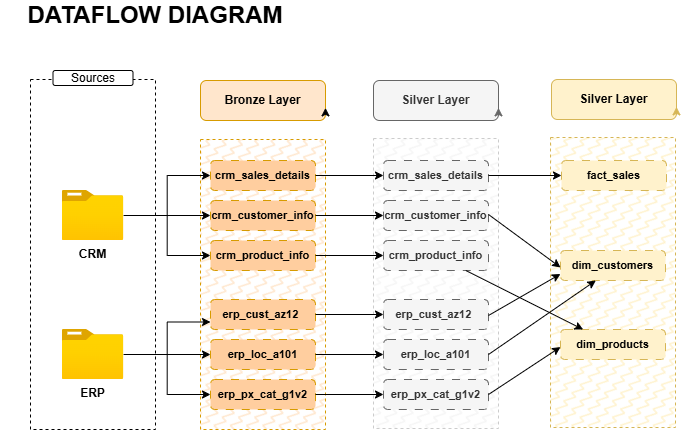

The diagram above was exported from draw.io. Its source (the exported page's mxGraphModel, read from the mxfile embedded in the PNG):
<mxGraphModel dx="1030" dy="535" grid="1" gridSize="10" guides="1" tooltips="1" connect="1" arrows="1" fold="1" page="1" pageScale="1" pageWidth="850" pageHeight="1100" math="0" shadow="0">
  <root>
    <mxCell id="0" />
    <mxCell id="1" parent="0" />
    <mxCell id="eNLYs3fw972d4PJNf87R-1" parent="1" style="text;html=1;whiteSpace=wrap;strokeColor=none;fillColor=none;align=center;verticalAlign=middle;rounded=0;" value="&lt;b&gt;&lt;font style=&quot;font-size: 24px;&quot;&gt;DATAFLOW DIAGRAM&lt;/font&gt;&lt;/b&gt;" vertex="1">
      <mxGeometry height="30" width="310" x="20" y="10" as="geometry" />
    </mxCell>
    <mxCell id="eNLYs3fw972d4PJNf87R-3" parent="1" style="rounded=0;whiteSpace=wrap;html=1;fillColor=none;dashed=1;" value="" vertex="1">
      <mxGeometry height="350" width="125" x="50" y="89" as="geometry" />
    </mxCell>
    <mxCell id="eNLYs3fw972d4PJNf87R-4" parent="1" style="rounded=1;whiteSpace=wrap;html=1;roundedPerimeter=1;" value="&lt;div&gt;Sources&lt;/div&gt;" vertex="1">
      <mxGeometry height="15" width="80" x="72.5" y="80" as="geometry" />
    </mxCell>
    <mxCell id="eNLYs3fw972d4PJNf87R-5" parent="1" style="rounded=0;whiteSpace=wrap;html=1;fillColor=#ffe6cc;dashed=1;strokeColor=#d79b00;fillStyle=zigzag-line;" value="" vertex="1">
      <mxGeometry height="290" width="125" x="220" y="149" as="geometry" />
    </mxCell>
    <mxCell id="eNLYs3fw972d4PJNf87R-6" parent="1" style="rounded=1;whiteSpace=wrap;html=1;roundedPerimeter=1;fillColor=#ffe6cc;strokeColor=#d79b00;" value="&lt;b&gt;Bronze Layer&lt;/b&gt;" vertex="1">
      <mxGeometry height="40" width="125" x="220" y="90" as="geometry" />
    </mxCell>
    <mxCell id="eNLYs3fw972d4PJNf87R-23" edge="1" parent="1" source="eNLYs3fw972d4PJNf87R-11" style="edgeStyle=orthogonalEdgeStyle;rounded=0;orthogonalLoop=1;jettySize=auto;html=1;entryX=0;entryY=0.5;entryDx=0;entryDy=0;defaultLabelBackgroundColor=page;" target="eNLYs3fw972d4PJNf87R-14">
      <mxGeometry relative="1" as="geometry" />
    </mxCell>
    <mxCell id="eNLYs3fw972d4PJNf87R-24" edge="1" parent="1" source="eNLYs3fw972d4PJNf87R-11" style="edgeStyle=orthogonalEdgeStyle;rounded=0;orthogonalLoop=1;jettySize=auto;html=1;defaultLabelBackgroundColor=page;" target="eNLYs3fw972d4PJNf87R-15">
      <mxGeometry relative="1" as="geometry" />
    </mxCell>
    <mxCell id="eNLYs3fw972d4PJNf87R-25" edge="1" parent="1" source="eNLYs3fw972d4PJNf87R-11" style="edgeStyle=orthogonalEdgeStyle;rounded=0;orthogonalLoop=1;jettySize=auto;html=1;entryX=0;entryY=0.5;entryDx=0;entryDy=0;defaultLabelBackgroundColor=page;" target="eNLYs3fw972d4PJNf87R-16">
      <mxGeometry relative="1" as="geometry" />
    </mxCell>
    <mxCell id="eNLYs3fw972d4PJNf87R-11" parent="1" style="image;aspect=fixed;html=1;align=center;fontSize=12;image=img/lib/azure2/general/Folder_Blank.svg;points=[[0.5,0.083,0],[0.5,1,0],[0.003,0.5,0],[0.998,0.554,0],[0.99,0.114,0],[0.987,0.996,0],[0.013,0.996,0],[0.013,0.004,0]];labelPerimeter=1;" value="&lt;b&gt;CRM&lt;/b&gt;&lt;div&gt;&lt;b&gt;&lt;br&gt;&lt;/b&gt;&lt;/div&gt;" vertex="1">
      <mxGeometry height="50" width="61.61" x="81.69" y="200" as="geometry" />
    </mxCell>
    <mxCell id="eNLYs3fw972d4PJNf87R-20" edge="1" parent="1" source="eNLYs3fw972d4PJNf87R-12" style="edgeStyle=orthogonalEdgeStyle;rounded=0;orthogonalLoop=1;jettySize=auto;html=1;entryX=0;entryY=0.75;entryDx=0;entryDy=0;defaultLabelBackgroundColor=page;" target="eNLYs3fw972d4PJNf87R-17">
      <mxGeometry relative="1" as="geometry" />
    </mxCell>
    <mxCell id="eNLYs3fw972d4PJNf87R-21" edge="1" parent="1" source="eNLYs3fw972d4PJNf87R-12" style="edgeStyle=orthogonalEdgeStyle;rounded=0;orthogonalLoop=1;jettySize=auto;html=1;entryX=0;entryY=0.5;entryDx=0;entryDy=0;defaultLabelBackgroundColor=page;" target="eNLYs3fw972d4PJNf87R-19">
      <mxGeometry relative="1" as="geometry" />
    </mxCell>
    <mxCell id="eNLYs3fw972d4PJNf87R-22" edge="1" parent="1" source="eNLYs3fw972d4PJNf87R-12" style="edgeStyle=orthogonalEdgeStyle;rounded=0;orthogonalLoop=1;jettySize=auto;html=1;defaultLabelBackgroundColor=page;" target="eNLYs3fw972d4PJNf87R-18">
      <mxGeometry relative="1" as="geometry" />
    </mxCell>
    <mxCell id="eNLYs3fw972d4PJNf87R-12" parent="1" style="image;aspect=fixed;html=1;align=center;fontSize=12;image=img/lib/azure2/general/Folder_Blank.svg;points=[[0.5,0.083,0],[0.5,1,0],[0.003,0.5,0],[0.998,0.554,0],[0.99,0.114,0],[0.987,0.996,0],[0.013,0.996,0],[0.013,0.004,0]];labelPerimeter=1;" value="&lt;b&gt;ERP&lt;/b&gt;" vertex="1">
      <mxGeometry height="50" width="61.61" x="81.69" y="339" as="geometry" />
    </mxCell>
    <mxCell id="eNLYs3fw972d4PJNf87R-13" edge="1" parent="1" source="eNLYs3fw972d4PJNf87R-6" style="edgeStyle=orthogonalEdgeStyle;rounded=0;orthogonalLoop=1;jettySize=auto;html=1;innerLoopWaypoints=1;exitX=1;exitY=0.75;exitDx=0;exitDy=0;entryX=0.88;entryY=0.64;entryDx=0;entryDy=0;defaultLabelBackgroundColor=page;" target="eNLYs3fw972d4PJNf87R-6">
      <mxGeometry relative="1" as="geometry" />
    </mxCell>
    <mxCell id="eNLYs3fw972d4PJNf87R-14" parent="1" style="rounded=1;whiteSpace=wrap;html=1;roundedPerimeter=1;fillColor=#FFCE9F;strokeColor=#d79b00;dashed=1;dashPattern=8 8;" value="&lt;b&gt;&lt;font style=&quot;font-size: 11px;&quot;&gt;crm_sales_details&lt;/font&gt;&lt;/b&gt;" vertex="1">
      <mxGeometry height="30" width="105" x="230" y="170" as="geometry" />
    </mxCell>
    <mxCell id="eNLYs3fw972d4PJNf87R-15" parent="1" style="rounded=1;whiteSpace=wrap;html=1;roundedPerimeter=1;fillColor=#FFCE9F;strokeColor=#d79b00;dashed=1;dashPattern=8 8;" value="&lt;span style=&quot;font-size: 11px;&quot;&gt;&lt;b&gt;crm_customer_info&lt;/b&gt;&lt;/span&gt;" vertex="1">
      <mxGeometry height="30" width="105" x="230" y="210" as="geometry" />
    </mxCell>
    <mxCell id="eNLYs3fw972d4PJNf87R-16" parent="1" style="rounded=1;whiteSpace=wrap;html=1;roundedPerimeter=1;fillColor=#FFCE9F;strokeColor=#d79b00;dashed=1;dashPattern=8 8;" value="&lt;b&gt;&lt;font style=&quot;font-size: 11px;&quot;&gt;crm_product_info&lt;/font&gt;&lt;/b&gt;" vertex="1">
      <mxGeometry height="30" width="105" x="230" y="250" as="geometry" />
    </mxCell>
    <mxCell id="eNLYs3fw972d4PJNf87R-17" parent="1" style="rounded=1;whiteSpace=wrap;html=1;roundedPerimeter=1;fillColor=#FFCE9F;strokeColor=#d79b00;dashed=1;dashPattern=8 8;" value="&lt;b&gt;&lt;font style=&quot;font-size: 11px;&quot;&gt;erp_cust_az12&lt;span style=&quot;white-space: pre;&quot;&gt;&#09;&lt;/span&gt;&lt;/font&gt;&lt;/b&gt;" vertex="1">
      <mxGeometry height="30" width="105" x="230" y="309" as="geometry" />
    </mxCell>
    <mxCell id="eNLYs3fw972d4PJNf87R-18" parent="1" style="rounded=1;whiteSpace=wrap;html=1;roundedPerimeter=1;fillColor=#FFCE9F;strokeColor=#d79b00;dashed=1;dashPattern=8 8;" value="&lt;span style=&quot;font-size: 11px;&quot;&gt;&lt;b&gt;erp_loc_a101&lt;/b&gt;&lt;/span&gt;" vertex="1">
      <mxGeometry height="30" width="105" x="230" y="349" as="geometry" />
    </mxCell>
    <mxCell id="eNLYs3fw972d4PJNf87R-19" parent="1" style="rounded=1;whiteSpace=wrap;html=1;roundedPerimeter=1;fillColor=#FFCE9F;strokeColor=#d79b00;dashed=1;dashPattern=8 8;" value="&lt;b&gt;&lt;font style=&quot;font-size: 11px;&quot;&gt;erp_px_cat_g1v2&lt;/font&gt;&lt;/b&gt;" vertex="1">
      <mxGeometry height="30" width="105" x="230" y="389" as="geometry" />
    </mxCell>
    <mxCell id="eNLYs3fw972d4PJNf87R-26" parent="1" style="rounded=0;whiteSpace=wrap;html=1;fillColor=#f5f5f5;dashed=1;strokeColor=#CCCCCC;fontColor=#333333;fillStyle=zigzag-line;" value="" vertex="1">
      <mxGeometry height="290" width="125" x="393" y="148" as="geometry" />
    </mxCell>
    <mxCell id="eNLYs3fw972d4PJNf87R-27" parent="1" style="rounded=1;whiteSpace=wrap;html=1;roundedPerimeter=1;fillColor=#f5f5f5;strokeColor=#666666;fontColor=#333333;" value="&lt;b&gt;Silver Layer&lt;/b&gt;" vertex="1">
      <mxGeometry height="40" width="125" x="393" y="90" as="geometry" />
    </mxCell>
    <mxCell id="eNLYs3fw972d4PJNf87R-28" edge="1" parent="1" source="eNLYs3fw972d4PJNf87R-27" style="edgeStyle=orthogonalEdgeStyle;rounded=0;orthogonalLoop=1;jettySize=auto;html=1;innerLoopWaypoints=1;exitX=1;exitY=0.75;exitDx=0;exitDy=0;entryX=0.88;entryY=0.64;entryDx=0;entryDy=0;defaultLabelBackgroundColor=page;fillColor=#f5f5f5;strokeColor=#666666;" target="eNLYs3fw972d4PJNf87R-27">
      <mxGeometry relative="1" as="geometry" />
    </mxCell>
    <mxCell id="eNLYs3fw972d4PJNf87R-29" parent="1" style="rounded=1;whiteSpace=wrap;html=1;roundedPerimeter=1;fillColor=#f5f5f5;strokeColor=#666666;dashed=1;dashPattern=8 8;fontColor=#333333;" value="&lt;b&gt;&lt;font style=&quot;font-size: 11px;&quot;&gt;crm_sales_details&lt;/font&gt;&lt;/b&gt;" vertex="1">
      <mxGeometry height="30" width="105" x="403" y="170" as="geometry" />
    </mxCell>
    <mxCell id="eNLYs3fw972d4PJNf87R-30" parent="1" style="rounded=1;whiteSpace=wrap;html=1;roundedPerimeter=1;fillColor=#f5f5f5;strokeColor=#666666;dashed=1;dashPattern=8 8;fontColor=#333333;" value="&lt;span style=&quot;font-size: 11px;&quot;&gt;&lt;b&gt;crm_customer_info&lt;/b&gt;&lt;/span&gt;" vertex="1">
      <mxGeometry height="30" width="105" x="403" y="210" as="geometry" />
    </mxCell>
    <mxCell id="eNLYs3fw972d4PJNf87R-31" parent="1" style="rounded=1;whiteSpace=wrap;html=1;roundedPerimeter=1;fillColor=#f5f5f5;strokeColor=#666666;dashed=1;dashPattern=8 8;fontColor=#333333;" value="&lt;b&gt;&lt;font style=&quot;font-size: 11px;&quot;&gt;crm_product_info&lt;/font&gt;&lt;/b&gt;" vertex="1">
      <mxGeometry height="30" width="105" x="403" y="250" as="geometry" />
    </mxCell>
    <mxCell id="eNLYs3fw972d4PJNf87R-32" parent="1" style="rounded=1;whiteSpace=wrap;html=1;roundedPerimeter=1;fillColor=#f5f5f5;strokeColor=#666666;dashed=1;dashPattern=8 8;fontColor=#333333;" value="&lt;b&gt;&lt;font style=&quot;font-size: 11px;&quot;&gt;erp_cust_az12&lt;span style=&quot;white-space: pre;&quot;&gt;&#09;&lt;/span&gt;&lt;/font&gt;&lt;/b&gt;" vertex="1">
      <mxGeometry height="30" width="105" x="403" y="309" as="geometry" />
    </mxCell>
    <mxCell id="eNLYs3fw972d4PJNf87R-33" parent="1" style="rounded=1;whiteSpace=wrap;html=1;roundedPerimeter=1;fillColor=#f5f5f5;strokeColor=#666666;dashed=1;dashPattern=8 8;fontColor=#333333;" value="&lt;span style=&quot;font-size: 11px;&quot;&gt;&lt;b&gt;erp_loc_a101&lt;/b&gt;&lt;/span&gt;" vertex="1">
      <mxGeometry height="30" width="105" x="403" y="349" as="geometry" />
    </mxCell>
    <mxCell id="eNLYs3fw972d4PJNf87R-34" parent="1" style="rounded=1;whiteSpace=wrap;html=1;roundedPerimeter=1;fillColor=#f5f5f5;strokeColor=#666666;dashed=1;dashPattern=8 8;fontColor=#333333;" value="&lt;b&gt;&lt;font style=&quot;font-size: 11px;&quot;&gt;erp_px_cat_g1v2&lt;/font&gt;&lt;/b&gt;" vertex="1">
      <mxGeometry height="30" width="105" x="403" y="389" as="geometry" />
    </mxCell>
    <mxCell id="eNLYs3fw972d4PJNf87R-40" edge="1" parent="1" source="eNLYs3fw972d4PJNf87R-14" style="edgeStyle=orthogonalEdgeStyle;rounded=0;orthogonalLoop=1;jettySize=auto;html=1;entryX=0.257;entryY=0.5;entryDx=0;entryDy=0;defaultLabelBackgroundColor=page;" target="eNLYs3fw972d4PJNf87R-29">
      <mxGeometry relative="1" as="geometry" />
    </mxCell>
    <mxCell id="eNLYs3fw972d4PJNf87R-41" edge="1" parent="1" source="eNLYs3fw972d4PJNf87R-15" style="edgeStyle=orthogonalEdgeStyle;rounded=0;orthogonalLoop=1;jettySize=auto;html=1;defaultLabelBackgroundColor=page;" target="eNLYs3fw972d4PJNf87R-30">
      <mxGeometry relative="1" as="geometry" />
    </mxCell>
    <mxCell id="eNLYs3fw972d4PJNf87R-42" edge="1" parent="1" source="eNLYs3fw972d4PJNf87R-16" style="edgeStyle=orthogonalEdgeStyle;rounded=0;orthogonalLoop=1;jettySize=auto;html=1;defaultLabelBackgroundColor=page;" target="eNLYs3fw972d4PJNf87R-31">
      <mxGeometry relative="1" as="geometry" />
    </mxCell>
    <mxCell id="eNLYs3fw972d4PJNf87R-43" edge="1" parent="1" source="eNLYs3fw972d4PJNf87R-17" style="edgeStyle=orthogonalEdgeStyle;rounded=0;orthogonalLoop=1;jettySize=auto;html=1;defaultLabelBackgroundColor=page;" target="eNLYs3fw972d4PJNf87R-32">
      <mxGeometry relative="1" as="geometry" />
    </mxCell>
    <mxCell id="eNLYs3fw972d4PJNf87R-44" edge="1" parent="1" source="eNLYs3fw972d4PJNf87R-18" style="edgeStyle=orthogonalEdgeStyle;rounded=0;orthogonalLoop=1;jettySize=auto;html=1;defaultLabelBackgroundColor=page;" target="eNLYs3fw972d4PJNf87R-33">
      <mxGeometry relative="1" as="geometry" />
    </mxCell>
    <mxCell id="eNLYs3fw972d4PJNf87R-45" edge="1" parent="1" source="eNLYs3fw972d4PJNf87R-19" style="edgeStyle=orthogonalEdgeStyle;rounded=0;orthogonalLoop=1;jettySize=auto;html=1;defaultLabelBackgroundColor=page;" target="eNLYs3fw972d4PJNf87R-34">
      <mxGeometry relative="1" as="geometry" />
    </mxCell>
    <mxCell id="eNLYs3fw972d4PJNf87R-46" parent="1" style="rounded=0;whiteSpace=wrap;html=1;fillColor=#fff2cc;dashed=1;strokeColor=#d6b656;fillStyle=zigzag-line;" value="" vertex="1">
      <mxGeometry height="290" width="125" x="570" y="147" as="geometry" />
    </mxCell>
    <mxCell id="eNLYs3fw972d4PJNf87R-47" parent="1" style="rounded=1;whiteSpace=wrap;html=1;roundedPerimeter=1;fillColor=#fff2cc;strokeColor=#d6b656;" value="&lt;b&gt;Silver Layer&lt;/b&gt;" vertex="1">
      <mxGeometry height="40" width="125" x="571" y="89" as="geometry" />
    </mxCell>
    <mxCell id="eNLYs3fw972d4PJNf87R-48" edge="1" parent="1" source="eNLYs3fw972d4PJNf87R-47" style="edgeStyle=orthogonalEdgeStyle;rounded=0;orthogonalLoop=1;jettySize=auto;html=1;innerLoopWaypoints=1;exitX=1;exitY=0.75;exitDx=0;exitDy=0;entryX=0.88;entryY=0.64;entryDx=0;entryDy=0;defaultLabelBackgroundColor=page;fillColor=#fff2cc;strokeColor=#d6b656;" target="eNLYs3fw972d4PJNf87R-47">
      <mxGeometry relative="1" as="geometry" />
    </mxCell>
    <mxCell id="eNLYs3fw972d4PJNf87R-49" parent="1" style="rounded=1;whiteSpace=wrap;html=1;roundedPerimeter=1;fillColor=#fff2cc;strokeColor=#d6b656;dashed=1;dashPattern=8 8;" value="&lt;span style=&quot;font-size: 11px;&quot;&gt;&lt;b&gt;fact_sales&lt;/b&gt;&lt;/span&gt;" vertex="1">
      <mxGeometry height="30" width="105" x="581" y="170" as="geometry" />
    </mxCell>
    <mxCell id="eNLYs3fw972d4PJNf87R-50" parent="1" style="rounded=1;whiteSpace=wrap;html=1;roundedPerimeter=1;fillColor=#fff2cc;strokeColor=#d6b656;dashed=1;dashPattern=8 8;" value="&lt;b&gt;&lt;font style=&quot;font-size: 11px;&quot;&gt;dim_customers&lt;/font&gt;&lt;/b&gt;" vertex="1">
      <mxGeometry height="30" width="105" x="580" y="260" as="geometry" />
    </mxCell>
    <mxCell id="eNLYs3fw972d4PJNf87R-51" parent="1" style="rounded=1;whiteSpace=wrap;html=1;roundedPerimeter=1;fillColor=#fff2cc;strokeColor=#d6b656;dashed=1;dashPattern=8 8;" value="&lt;span style=&quot;font-size: 11px;&quot;&gt;&lt;b&gt;dim_products&lt;/b&gt;&lt;/span&gt;" vertex="1">
      <mxGeometry height="30" width="105" x="580" y="339" as="geometry" />
    </mxCell>
    <mxCell id="eNLYs3fw972d4PJNf87R-53" edge="1" parent="1" source="eNLYs3fw972d4PJNf87R-29" style="edgeStyle=orthogonalEdgeStyle;rounded=0;orthogonalLoop=1;jettySize=auto;html=1;defaultLabelBackgroundColor=page;" target="eNLYs3fw972d4PJNf87R-49">
      <mxGeometry relative="1" as="geometry" />
    </mxCell>
    <mxCell id="eNLYs3fw972d4PJNf87R-58" edge="1" parent="1" source="eNLYs3fw972d4PJNf87R-34" style="rounded=0;orthogonalLoop=1;jettySize=auto;html=1;defaultLabelBackgroundColor=page;exitX=1;exitY=0.5;exitDx=0;exitDy=0;entryX=-0.051;entryY=0.594;entryDx=0;entryDy=0;" target="eNLYs3fw972d4PJNf87R-51">
      <mxGeometry relative="1" as="geometry" />
    </mxCell>
    <mxCell id="eNLYs3fw972d4PJNf87R-55" edge="1" parent="1" style="rounded=0;orthogonalLoop=1;jettySize=auto;html=1;entryX=-0.044;entryY=0.606;entryDx=0;entryDy=0;defaultLabelBackgroundColor=page;">
      <mxGeometry relative="1" as="geometry">
        <mxPoint x="508" y="224" as="sourcePoint" />
        <mxPoint x="580" y="276.9227941176471" as="targetPoint" />
      </mxGeometry>
    </mxCell>
    <mxCell id="eNLYs3fw972d4PJNf87R-57" edge="1" parent="1" source="eNLYs3fw972d4PJNf87R-31" style="rounded=0;orthogonalLoop=1;jettySize=auto;html=1;entryDx=0;entryDy=0;defaultLabelBackgroundColor=page;" target="eNLYs3fw972d4PJNf87R-51">
      <mxGeometry relative="1" as="geometry" />
    </mxCell>
    <mxCell id="eNLYs3fw972d4PJNf87R-56" edge="1" parent="1" style="rounded=0;orthogonalLoop=1;jettySize=auto;html=1;entryX=0;entryY=0.75;entryDx=0;entryDy=0;defaultLabelBackgroundColor=page;">
      <mxGeometry relative="1" as="geometry">
        <mxPoint x="508" y="325" as="sourcePoint" />
        <mxPoint x="580" y="283.5" as="targetPoint" />
      </mxGeometry>
    </mxCell>
    <mxCell id="eNLYs3fw972d4PJNf87R-59" edge="1" parent="1" source="eNLYs3fw972d4PJNf87R-33" style="rounded=0;orthogonalLoop=1;jettySize=auto;html=1;entryX=0.4;entryY=0.806;entryDx=0;entryDy=0;defaultLabelBackgroundColor=page;exitX=1;exitY=0.5;exitDx=0;exitDy=0;" target="eNLYs3fw972d4PJNf87R-50">
      <mxGeometry relative="1" as="geometry" />
    </mxCell>
  </root>
</mxGraphModel>